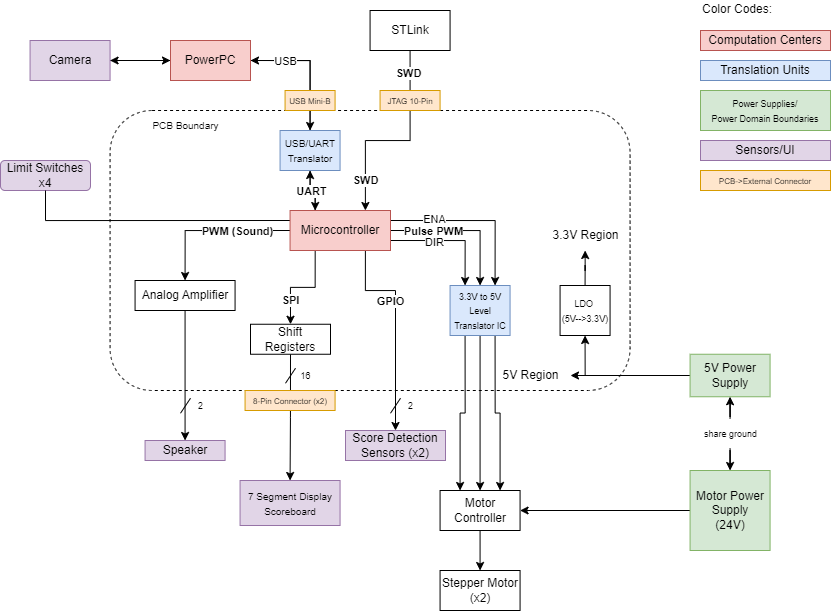

The diagram above was exported from draw.io. Its source (the exported page's mxGraphModel, read from the mxfile embedded in the PNG):
<mxGraphModel dx="1219" dy="631" grid="1" gridSize="10" guides="1" tooltips="1" connect="1" arrows="1" fold="1" page="1" pageScale="1" pageWidth="850" pageHeight="1100" math="0" shadow="0">
  <root>
    <mxCell id="0" />
    <mxCell id="1" parent="0" />
    <mxCell id="Mm4dQLEYSYV_0u4Z2ucA-16" value="" style="rounded=1;whiteSpace=wrap;html=1;dashed=1;" parent="1" vertex="1">
      <mxGeometry x="119.57" y="120" width="520" height="280" as="geometry" />
    </mxCell>
    <mxCell id="Mm4dQLEYSYV_0u4Z2ucA-47" value="Limit Switches x4" style="rounded=1;whiteSpace=wrap;html=1;strokeColor=#9673a6;strokeWidth=1;fillColor=#e1d5e7;perimeterSpacing=0;" parent="1" vertex="1">
      <mxGeometry x="10" y="170" width="90" height="30" as="geometry" />
    </mxCell>
    <mxCell id="Mm4dQLEYSYV_0u4Z2ucA-13" style="edgeStyle=orthogonalEdgeStyle;rounded=0;orthogonalLoop=1;jettySize=auto;html=1;exitX=1;exitY=0.5;exitDx=0;exitDy=0;entryX=0.5;entryY=0;entryDx=0;entryDy=0;" parent="1" source="Mm4dQLEYSYV_0u4Z2ucA-1" target="Mm4dQLEYSYV_0u4Z2ucA-10" edge="1">
      <mxGeometry relative="1" as="geometry" />
    </mxCell>
    <mxCell id="Mm4dQLEYSYV_0u4Z2ucA-46" style="edgeStyle=orthogonalEdgeStyle;rounded=0;orthogonalLoop=1;jettySize=auto;html=1;exitX=0;exitY=0.5;exitDx=0;exitDy=0;entryX=1;entryY=0.5;entryDx=0;entryDy=0;" parent="1" source="Mm4dQLEYSYV_0u4Z2ucA-1" target="Mm4dQLEYSYV_0u4Z2ucA-6" edge="1">
      <mxGeometry relative="1" as="geometry" />
    </mxCell>
    <mxCell id="Mm4dQLEYSYV_0u4Z2ucA-1" value="PowerPC" style="rounded=0;whiteSpace=wrap;html=1;fillColor=#f8cecc;strokeColor=#b85450;" parent="1" vertex="1">
      <mxGeometry x="180" y="50" width="80" height="40" as="geometry" />
    </mxCell>
    <mxCell id="Mm4dQLEYSYV_0u4Z2ucA-15" style="edgeStyle=orthogonalEdgeStyle;rounded=0;orthogonalLoop=1;jettySize=auto;html=1;exitX=0.25;exitY=0;exitDx=0;exitDy=0;entryX=0.5;entryY=1;entryDx=0;entryDy=0;" parent="1" source="Mm4dQLEYSYV_0u4Z2ucA-2" target="Mm4dQLEYSYV_0u4Z2ucA-10" edge="1">
      <mxGeometry relative="1" as="geometry" />
    </mxCell>
    <mxCell id="Mm4dQLEYSYV_0u4Z2ucA-21" style="edgeStyle=orthogonalEdgeStyle;rounded=0;orthogonalLoop=1;jettySize=auto;html=1;exitX=1;exitY=0.5;exitDx=0;exitDy=0;entryX=0.5;entryY=0;entryDx=0;entryDy=0;" parent="1" source="Mm4dQLEYSYV_0u4Z2ucA-2" target="Mm4dQLEYSYV_0u4Z2ucA-20" edge="1">
      <mxGeometry relative="1" as="geometry" />
    </mxCell>
    <mxCell id="Mm4dQLEYSYV_0u4Z2ucA-31" value="Pulse PWM" style="edgeLabel;html=1;align=center;verticalAlign=middle;resizable=0;points=[];fontStyle=1" parent="Mm4dQLEYSYV_0u4Z2ucA-21" connectable="0" vertex="1">
      <mxGeometry x="-0.3429" y="1" relative="1" as="geometry">
        <mxPoint x="-5" y="1" as="offset" />
      </mxGeometry>
    </mxCell>
    <mxCell id="Mm4dQLEYSYV_0u4Z2ucA-37" style="edgeStyle=orthogonalEdgeStyle;rounded=0;orthogonalLoop=1;jettySize=auto;html=1;exitX=0.75;exitY=1;exitDx=0;exitDy=0;entryX=0.5;entryY=0;entryDx=0;entryDy=0;" parent="1" source="Mm4dQLEYSYV_0u4Z2ucA-2" target="Mm4dQLEYSYV_0u4Z2ucA-30" edge="1">
      <mxGeometry relative="1" as="geometry">
        <Array as="points">
          <mxPoint x="375" y="300" />
          <mxPoint x="405" y="300" />
        </Array>
      </mxGeometry>
    </mxCell>
    <mxCell id="Mm4dQLEYSYV_0u4Z2ucA-38" value="GPIO" style="edgeLabel;html=1;align=center;verticalAlign=middle;resizable=0;points=[];fontStyle=1" parent="Mm4dQLEYSYV_0u4Z2ucA-37" connectable="0" vertex="1">
      <mxGeometry x="-0.6036" y="-1" relative="1" as="geometry">
        <mxPoint x="23" y="9" as="offset" />
      </mxGeometry>
    </mxCell>
    <mxCell id="Mm4dQLEYSYV_0u4Z2ucA-41" style="edgeStyle=orthogonalEdgeStyle;rounded=0;orthogonalLoop=1;jettySize=auto;html=1;exitX=0.25;exitY=1;exitDx=0;exitDy=0;entryX=0.5;entryY=0;entryDx=0;entryDy=0;" parent="1" source="Mm4dQLEYSYV_0u4Z2ucA-2" target="Mm4dQLEYSYV_0u4Z2ucA-40" edge="1">
      <mxGeometry relative="1" as="geometry" />
    </mxCell>
    <mxCell id="Mm4dQLEYSYV_0u4Z2ucA-42" value="SPI" style="edgeLabel;html=1;align=center;verticalAlign=middle;resizable=0;points=[];fontStyle=1" parent="Mm4dQLEYSYV_0u4Z2ucA-41" connectable="0" vertex="1">
      <mxGeometry x="0.0964" y="1" relative="1" as="geometry">
        <mxPoint x="-8" y="12" as="offset" />
      </mxGeometry>
    </mxCell>
    <mxCell id="Mm4dQLEYSYV_0u4Z2ucA-88" style="edgeStyle=orthogonalEdgeStyle;rounded=0;orthogonalLoop=1;jettySize=auto;html=1;exitX=0;exitY=0.5;exitDx=0;exitDy=0;entryX=0.5;entryY=0;entryDx=0;entryDy=0;" parent="1" source="Mm4dQLEYSYV_0u4Z2ucA-2" target="Mm4dQLEYSYV_0u4Z2ucA-86" edge="1">
      <mxGeometry relative="1" as="geometry" />
    </mxCell>
    <mxCell id="Mm4dQLEYSYV_0u4Z2ucA-89" value="PWM (Sound)" style="edgeLabel;html=1;align=center;verticalAlign=middle;resizable=0;points=[];fontStyle=1" parent="Mm4dQLEYSYV_0u4Z2ucA-88" connectable="0" vertex="1">
      <mxGeometry x="-0.086" relative="1" as="geometry">
        <mxPoint x="17" as="offset" />
      </mxGeometry>
    </mxCell>
    <mxCell id="Mm4dQLEYSYV_0u4Z2ucA-125" style="edgeStyle=orthogonalEdgeStyle;rounded=0;orthogonalLoop=1;jettySize=auto;html=1;exitX=1;exitY=0.75;exitDx=0;exitDy=0;entryX=0.25;entryY=0;entryDx=0;entryDy=0;" parent="1" source="Mm4dQLEYSYV_0u4Z2ucA-2" target="Mm4dQLEYSYV_0u4Z2ucA-20" edge="1">
      <mxGeometry relative="1" as="geometry" />
    </mxCell>
    <mxCell id="Mm4dQLEYSYV_0u4Z2ucA-126" value="DIR" style="edgeLabel;html=1;align=center;verticalAlign=middle;resizable=0;points=[];" parent="Mm4dQLEYSYV_0u4Z2ucA-125" connectable="0" vertex="1">
      <mxGeometry x="-0.2673" relative="1" as="geometry">
        <mxPoint y="1" as="offset" />
      </mxGeometry>
    </mxCell>
    <mxCell id="Mm4dQLEYSYV_0u4Z2ucA-129" style="edgeStyle=orthogonalEdgeStyle;rounded=0;orthogonalLoop=1;jettySize=auto;html=1;exitX=1;exitY=0.25;exitDx=0;exitDy=0;entryX=0.75;entryY=0;entryDx=0;entryDy=0;" parent="1" source="Mm4dQLEYSYV_0u4Z2ucA-2" target="Mm4dQLEYSYV_0u4Z2ucA-20" edge="1">
      <mxGeometry relative="1" as="geometry" />
    </mxCell>
    <mxCell id="Mm4dQLEYSYV_0u4Z2ucA-130" value="ENA" style="edgeLabel;html=1;align=center;verticalAlign=middle;resizable=0;points=[];" parent="Mm4dQLEYSYV_0u4Z2ucA-129" connectable="0" vertex="1">
      <mxGeometry x="-0.6482" y="1" relative="1" as="geometry">
        <mxPoint x="14" y="-1" as="offset" />
      </mxGeometry>
    </mxCell>
    <mxCell id="YpzJ8SV_4s4NPT5B8Q6a-2" style="edgeStyle=orthogonalEdgeStyle;rounded=0;orthogonalLoop=1;jettySize=auto;html=1;exitX=0;exitY=0.25;exitDx=0;exitDy=0;endArrow=none;endFill=0;" parent="1" source="Mm4dQLEYSYV_0u4Z2ucA-2" target="Mm4dQLEYSYV_0u4Z2ucA-47" edge="1">
      <mxGeometry relative="1" as="geometry" />
    </mxCell>
    <mxCell id="Mm4dQLEYSYV_0u4Z2ucA-2" value="Microcontroller" style="whiteSpace=wrap;html=1;fillColor=#f8cecc;strokeColor=#b85450;" parent="1" vertex="1">
      <mxGeometry x="299.57" y="220" width="100.43" height="40" as="geometry" />
    </mxCell>
    <mxCell id="Mm4dQLEYSYV_0u4Z2ucA-28" style="edgeStyle=orthogonalEdgeStyle;rounded=0;orthogonalLoop=1;jettySize=auto;html=1;exitX=0.5;exitY=1;exitDx=0;exitDy=0;entryX=0.5;entryY=0;entryDx=0;entryDy=0;" parent="1" source="Mm4dQLEYSYV_0u4Z2ucA-5" target="Mm4dQLEYSYV_0u4Z2ucA-26" edge="1">
      <mxGeometry relative="1" as="geometry" />
    </mxCell>
    <mxCell id="Mm4dQLEYSYV_0u4Z2ucA-5" value="Motor Controller" style="whiteSpace=wrap;html=1;" parent="1" vertex="1">
      <mxGeometry x="449.57" y="500" width="80" height="40" as="geometry" />
    </mxCell>
    <mxCell id="Mm4dQLEYSYV_0u4Z2ucA-45" style="edgeStyle=orthogonalEdgeStyle;rounded=0;orthogonalLoop=1;jettySize=auto;html=1;exitX=1;exitY=0.5;exitDx=0;exitDy=0;entryX=0;entryY=0.5;entryDx=0;entryDy=0;" parent="1" source="Mm4dQLEYSYV_0u4Z2ucA-6" target="Mm4dQLEYSYV_0u4Z2ucA-1" edge="1">
      <mxGeometry relative="1" as="geometry" />
    </mxCell>
    <mxCell id="Mm4dQLEYSYV_0u4Z2ucA-6" value="Camera" style="whiteSpace=wrap;html=1;fillColor=#e1d5e7;strokeColor=#9673a6;" parent="1" vertex="1">
      <mxGeometry x="39.57" y="50" width="80" height="40" as="geometry" />
    </mxCell>
    <mxCell id="Mm4dQLEYSYV_0u4Z2ucA-12" style="edgeStyle=orthogonalEdgeStyle;rounded=0;orthogonalLoop=1;jettySize=auto;html=1;exitX=0.5;exitY=1;exitDx=0;exitDy=0;entryX=0.25;entryY=0;entryDx=0;entryDy=0;" parent="1" source="Mm4dQLEYSYV_0u4Z2ucA-10" target="Mm4dQLEYSYV_0u4Z2ucA-2" edge="1">
      <mxGeometry relative="1" as="geometry" />
    </mxCell>
    <mxCell id="Mm4dQLEYSYV_0u4Z2ucA-69" value="UART" style="edgeLabel;html=1;align=center;verticalAlign=middle;resizable=0;points=[];fontStyle=1" parent="Mm4dQLEYSYV_0u4Z2ucA-12" connectable="0" vertex="1">
      <mxGeometry x="-0.0857" relative="1" as="geometry">
        <mxPoint as="offset" />
      </mxGeometry>
    </mxCell>
    <mxCell id="Mm4dQLEYSYV_0u4Z2ucA-14" style="edgeStyle=orthogonalEdgeStyle;rounded=0;orthogonalLoop=1;jettySize=auto;html=1;exitX=0.5;exitY=0;exitDx=0;exitDy=0;entryX=1;entryY=0.5;entryDx=0;entryDy=0;" parent="1" source="Mm4dQLEYSYV_0u4Z2ucA-10" target="Mm4dQLEYSYV_0u4Z2ucA-1" edge="1">
      <mxGeometry relative="1" as="geometry" />
    </mxCell>
    <mxCell id="Mm4dQLEYSYV_0u4Z2ucA-68" value="USB" style="edgeLabel;html=1;align=center;verticalAlign=middle;resizable=0;points=[];" parent="Mm4dQLEYSYV_0u4Z2ucA-14" connectable="0" vertex="1">
      <mxGeometry x="0.5134" y="-2" relative="1" as="geometry">
        <mxPoint x="3" y="2" as="offset" />
      </mxGeometry>
    </mxCell>
    <mxCell id="Mm4dQLEYSYV_0u4Z2ucA-10" value="&lt;font style=&quot;font-size: 10px;&quot;&gt;USB/UART Translator&lt;/font&gt;" style="rounded=0;whiteSpace=wrap;html=1;fillColor=#dae8fc;strokeColor=#6c8ebf;" parent="1" vertex="1">
      <mxGeometry x="289.57" y="140" width="60" height="40" as="geometry" />
    </mxCell>
    <mxCell id="Mm4dQLEYSYV_0u4Z2ucA-50" style="edgeStyle=orthogonalEdgeStyle;rounded=0;orthogonalLoop=1;jettySize=auto;html=1;exitX=0;exitY=0.5;exitDx=0;exitDy=0;entryX=1;entryY=0.5;entryDx=0;entryDy=0;" parent="1" source="Mm4dQLEYSYV_0u4Z2ucA-19" target="Mm4dQLEYSYV_0u4Z2ucA-5" edge="1">
      <mxGeometry relative="1" as="geometry" />
    </mxCell>
    <mxCell id="Mm4dQLEYSYV_0u4Z2ucA-19" value="Motor Power Supply&lt;br&gt;(24V)" style="whiteSpace=wrap;html=1;fillColor=#d5e8d4;strokeColor=#82b366;" parent="1" vertex="1">
      <mxGeometry x="699.57" y="480" width="80" height="80" as="geometry" />
    </mxCell>
    <mxCell id="Mm4dQLEYSYV_0u4Z2ucA-22" style="edgeStyle=orthogonalEdgeStyle;rounded=0;orthogonalLoop=1;jettySize=auto;html=1;exitX=0.5;exitY=1;exitDx=0;exitDy=0;entryX=0.5;entryY=0;entryDx=0;entryDy=0;" parent="1" source="Mm4dQLEYSYV_0u4Z2ucA-20" target="Mm4dQLEYSYV_0u4Z2ucA-5" edge="1">
      <mxGeometry relative="1" as="geometry" />
    </mxCell>
    <mxCell id="Mm4dQLEYSYV_0u4Z2ucA-137" style="edgeStyle=orthogonalEdgeStyle;rounded=0;orthogonalLoop=1;jettySize=auto;html=1;exitX=0.75;exitY=1;exitDx=0;exitDy=0;entryX=0.75;entryY=0;entryDx=0;entryDy=0;" parent="1" source="Mm4dQLEYSYV_0u4Z2ucA-20" target="Mm4dQLEYSYV_0u4Z2ucA-5" edge="1">
      <mxGeometry relative="1" as="geometry" />
    </mxCell>
    <mxCell id="Mm4dQLEYSYV_0u4Z2ucA-138" style="edgeStyle=orthogonalEdgeStyle;rounded=0;orthogonalLoop=1;jettySize=auto;html=1;exitX=0.25;exitY=1;exitDx=0;exitDy=0;entryX=0.25;entryY=0;entryDx=0;entryDy=0;" parent="1" source="Mm4dQLEYSYV_0u4Z2ucA-20" target="Mm4dQLEYSYV_0u4Z2ucA-5" edge="1">
      <mxGeometry relative="1" as="geometry" />
    </mxCell>
    <mxCell id="Mm4dQLEYSYV_0u4Z2ucA-20" value="&lt;font style=&quot;font-size: 9px;&quot;&gt;3.3V to 5V Level Translator IC&lt;/font&gt;" style="rounded=0;whiteSpace=wrap;html=1;fillColor=#dae8fc;strokeColor=#6c8ebf;" parent="1" vertex="1">
      <mxGeometry x="459.57" y="295" width="60" height="50" as="geometry" />
    </mxCell>
    <mxCell id="Mm4dQLEYSYV_0u4Z2ucA-26" value="Stepper Motor (x2)" style="whiteSpace=wrap;html=1;" parent="1" vertex="1">
      <mxGeometry x="449.57" y="580" width="80" height="40" as="geometry" />
    </mxCell>
    <mxCell id="Mm4dQLEYSYV_0u4Z2ucA-29" value="&lt;font style=&quot;font-size: 10px;&quot;&gt;PCB Boundary&lt;/font&gt;" style="text;html=1;align=center;verticalAlign=middle;resizable=0;points=[];autosize=1;strokeColor=none;fillColor=none;" parent="1" vertex="1">
      <mxGeometry x="149.57" y="120" width="90" height="30" as="geometry" />
    </mxCell>
    <mxCell id="Mm4dQLEYSYV_0u4Z2ucA-30" value="Score Detection Sensors (x2)" style="whiteSpace=wrap;html=1;fillColor=#e1d5e7;strokeColor=#9673a6;" parent="1" vertex="1">
      <mxGeometry x="355" y="440" width="100" height="30" as="geometry" />
    </mxCell>
    <mxCell id="Mm4dQLEYSYV_0u4Z2ucA-39" value="&lt;font style=&quot;font-size: 10px;&quot;&gt;7 Segment Display Scoreboard&lt;/font&gt;" style="whiteSpace=wrap;html=1;fillColor=#e1d5e7;strokeColor=#9673a6;" parent="1" vertex="1">
      <mxGeometry x="249.57" y="490" width="100" height="45" as="geometry" />
    </mxCell>
    <mxCell id="Mm4dQLEYSYV_0u4Z2ucA-43" style="edgeStyle=orthogonalEdgeStyle;rounded=0;orthogonalLoop=1;jettySize=auto;html=1;exitX=0.5;exitY=1;exitDx=0;exitDy=0;entryX=0.5;entryY=0;entryDx=0;entryDy=0;" parent="1" source="Mm4dQLEYSYV_0u4Z2ucA-40" target="Mm4dQLEYSYV_0u4Z2ucA-39" edge="1">
      <mxGeometry relative="1" as="geometry" />
    </mxCell>
    <mxCell id="Mm4dQLEYSYV_0u4Z2ucA-40" value="Shift Registers" style="whiteSpace=wrap;html=1;" parent="1" vertex="1">
      <mxGeometry x="260" y="333.75" width="80" height="30" as="geometry" />
    </mxCell>
    <mxCell id="Mm4dQLEYSYV_0u4Z2ucA-48" value="3.3V Region" style="text;html=1;align=center;verticalAlign=middle;resizable=0;points=[];autosize=1;strokeColor=none;fillColor=none;" parent="1" vertex="1">
      <mxGeometry x="549.57" y="230" width="90" height="30" as="geometry" />
    </mxCell>
    <mxCell id="Mm4dQLEYSYV_0u4Z2ucA-57" style="edgeStyle=orthogonalEdgeStyle;rounded=0;orthogonalLoop=1;jettySize=auto;html=1;exitX=0;exitY=0.5;exitDx=0;exitDy=0;entryX=0.5;entryY=1;entryDx=0;entryDy=0;" parent="1" source="Mm4dQLEYSYV_0u4Z2ucA-49" target="Mm4dQLEYSYV_0u4Z2ucA-52" edge="1">
      <mxGeometry relative="1" as="geometry" />
    </mxCell>
    <mxCell id="Mm4dQLEYSYV_0u4Z2ucA-58" style="edgeStyle=orthogonalEdgeStyle;rounded=0;orthogonalLoop=1;jettySize=auto;html=1;exitX=0;exitY=0.5;exitDx=0;exitDy=0;" parent="1" source="Mm4dQLEYSYV_0u4Z2ucA-49" target="Mm4dQLEYSYV_0u4Z2ucA-55" edge="1">
      <mxGeometry relative="1" as="geometry" />
    </mxCell>
    <mxCell id="Mm4dQLEYSYV_0u4Z2ucA-49" value="5V Power Supply" style="whiteSpace=wrap;html=1;fillColor=#d5e8d4;strokeColor=#82b366;" parent="1" vertex="1">
      <mxGeometry x="699.57" y="363.75" width="80" height="42.5" as="geometry" />
    </mxCell>
    <mxCell id="Mm4dQLEYSYV_0u4Z2ucA-61" style="edgeStyle=orthogonalEdgeStyle;rounded=0;orthogonalLoop=1;jettySize=auto;html=1;exitX=0.5;exitY=0;exitDx=0;exitDy=0;" parent="1" source="Mm4dQLEYSYV_0u4Z2ucA-52" target="Mm4dQLEYSYV_0u4Z2ucA-48" edge="1">
      <mxGeometry relative="1" as="geometry" />
    </mxCell>
    <mxCell id="Mm4dQLEYSYV_0u4Z2ucA-52" value="&lt;font style=&quot;font-size: 9px;&quot;&gt;LDO&amp;nbsp;&lt;br&gt;(5V--&amp;gt;3.3V)&lt;/font&gt;" style="whiteSpace=wrap;html=1;" parent="1" vertex="1">
      <mxGeometry x="569.57" y="295" width="50" height="50" as="geometry" />
    </mxCell>
    <mxCell id="Mm4dQLEYSYV_0u4Z2ucA-55" value="5V Region" style="text;html=1;align=center;verticalAlign=middle;resizable=0;points=[];autosize=1;strokeColor=none;fillColor=none;" parent="1" vertex="1">
      <mxGeometry x="500.00000000000006" y="370" width="80" height="30" as="geometry" />
    </mxCell>
    <mxCell id="Mm4dQLEYSYV_0u4Z2ucA-63" style="edgeStyle=orthogonalEdgeStyle;rounded=0;orthogonalLoop=1;jettySize=auto;html=1;entryX=0.5;entryY=0;entryDx=0;entryDy=0;" parent="1" source="Mm4dQLEYSYV_0u4Z2ucA-62" target="Mm4dQLEYSYV_0u4Z2ucA-19" edge="1">
      <mxGeometry relative="1" as="geometry" />
    </mxCell>
    <mxCell id="Mm4dQLEYSYV_0u4Z2ucA-64" style="edgeStyle=orthogonalEdgeStyle;rounded=0;orthogonalLoop=1;jettySize=auto;html=1;entryX=0.5;entryY=1;entryDx=0;entryDy=0;" parent="1" source="Mm4dQLEYSYV_0u4Z2ucA-62" target="Mm4dQLEYSYV_0u4Z2ucA-49" edge="1">
      <mxGeometry relative="1" as="geometry" />
    </mxCell>
    <mxCell id="Mm4dQLEYSYV_0u4Z2ucA-62" value="&lt;font style=&quot;font-size: 9px;&quot;&gt;share ground&lt;/font&gt;" style="text;html=1;align=center;verticalAlign=middle;resizable=0;points=[];autosize=1;strokeColor=none;fillColor=none;" parent="1" vertex="1">
      <mxGeometry x="699.57" y="428" width="80" height="30" as="geometry" />
    </mxCell>
    <mxCell id="Mm4dQLEYSYV_0u4Z2ucA-81" style="edgeStyle=orthogonalEdgeStyle;rounded=0;orthogonalLoop=1;jettySize=auto;html=1;exitX=0.5;exitY=1;exitDx=0;exitDy=0;entryX=0.75;entryY=0;entryDx=0;entryDy=0;" parent="1" source="Mm4dQLEYSYV_0u4Z2ucA-67" target="Mm4dQLEYSYV_0u4Z2ucA-2" edge="1">
      <mxGeometry relative="1" as="geometry">
        <Array as="points">
          <mxPoint x="419.57" y="150" />
          <mxPoint x="374.57" y="150" />
        </Array>
      </mxGeometry>
    </mxCell>
    <mxCell id="Mm4dQLEYSYV_0u4Z2ucA-82" value="SWD" style="edgeLabel;html=1;align=center;verticalAlign=middle;resizable=0;points=[];fontStyle=1" parent="Mm4dQLEYSYV_0u4Z2ucA-81" connectable="0" vertex="1">
      <mxGeometry x="-0.7781" y="-2" relative="1" as="geometry">
        <mxPoint as="offset" />
      </mxGeometry>
    </mxCell>
    <mxCell id="Mm4dQLEYSYV_0u4Z2ucA-92" value="SWD" style="edgeLabel;html=1;align=center;verticalAlign=middle;resizable=0;points=[];fontStyle=1" parent="Mm4dQLEYSYV_0u4Z2ucA-81" connectable="0" vertex="1">
      <mxGeometry x="0.5286" relative="1" as="geometry">
        <mxPoint y="18" as="offset" />
      </mxGeometry>
    </mxCell>
    <mxCell id="Mm4dQLEYSYV_0u4Z2ucA-67" value="STLink" style="whiteSpace=wrap;html=1;" parent="1" vertex="1">
      <mxGeometry x="379.57" y="20" width="80" height="40" as="geometry" />
    </mxCell>
    <mxCell id="Mm4dQLEYSYV_0u4Z2ucA-76" value="&lt;font style=&quot;font-size: 8px;&quot;&gt;USB Mini-B&lt;/font&gt;" style="whiteSpace=wrap;html=1;fillColor=#ffe6cc;strokeColor=#d79b00;" parent="1" vertex="1">
      <mxGeometry x="294.57" y="100" width="50" height="20" as="geometry" />
    </mxCell>
    <mxCell id="Mm4dQLEYSYV_0u4Z2ucA-78" value="&lt;font style=&quot;font-size: 8px;&quot;&gt;JTAG 10-Pin&lt;/font&gt;" style="whiteSpace=wrap;html=1;fillColor=#ffe6cc;strokeColor=#d79b00;" parent="1" vertex="1">
      <mxGeometry x="389.57" y="100" width="60" height="20" as="geometry" />
    </mxCell>
    <mxCell id="Mm4dQLEYSYV_0u4Z2ucA-84" value="&lt;font style=&quot;font-size: 8px;&quot;&gt;8-Pin Connector (x2)&lt;/font&gt;" style="whiteSpace=wrap;html=1;fillColor=#ffe6cc;strokeColor=#d79b00;" parent="1" vertex="1">
      <mxGeometry x="254.57" y="400" width="90" height="20" as="geometry" />
    </mxCell>
    <mxCell id="Mm4dQLEYSYV_0u4Z2ucA-85" value="" style="group" parent="1" connectable="0" vertex="1">
      <mxGeometry x="710" y="10" width="130" height="190" as="geometry" />
    </mxCell>
    <mxCell id="Mm4dQLEYSYV_0u4Z2ucA-74" value="&lt;font style=&quot;font-size: 8px;&quot;&gt;PCB-&amp;gt;External Connector&lt;/font&gt;" style="whiteSpace=wrap;html=1;fillColor=#ffe6cc;strokeColor=#d79b00;container=0;" parent="Mm4dQLEYSYV_0u4Z2ucA-85" vertex="1">
      <mxGeometry y="170" width="130" height="20" as="geometry" />
    </mxCell>
    <mxCell id="Mm4dQLEYSYV_0u4Z2ucA-32" value="Color Codes:&lt;br&gt;" style="text;html=1;align=left;verticalAlign=middle;resizable=1;points=[];autosize=0;strokeColor=none;fillColor=none;container=0;" parent="Mm4dQLEYSYV_0u4Z2ucA-85" vertex="1">
      <mxGeometry width="80" height="17" as="geometry" />
    </mxCell>
    <mxCell id="Mm4dQLEYSYV_0u4Z2ucA-33" value="Computation Centers" style="whiteSpace=wrap;html=1;fillColor=#f8cecc;strokeColor=#b85450;container=0;" parent="Mm4dQLEYSYV_0u4Z2ucA-85" vertex="1">
      <mxGeometry y="30" width="130" height="20" as="geometry" />
    </mxCell>
    <mxCell id="Mm4dQLEYSYV_0u4Z2ucA-34" value="Translation Units" style="whiteSpace=wrap;html=1;fillColor=#dae8fc;strokeColor=#6c8ebf;container=0;" parent="Mm4dQLEYSYV_0u4Z2ucA-85" vertex="1">
      <mxGeometry y="60" width="130" height="20" as="geometry" />
    </mxCell>
    <mxCell id="Mm4dQLEYSYV_0u4Z2ucA-35" value="&lt;font style=&quot;font-size: 9px;&quot;&gt;Power Supplies/&lt;br&gt;Power Domain Boundaries&lt;/font&gt;" style="whiteSpace=wrap;html=1;fillColor=#d5e8d4;strokeColor=#82b366;container=0;" parent="Mm4dQLEYSYV_0u4Z2ucA-85" vertex="1">
      <mxGeometry y="90" width="130" height="40" as="geometry" />
    </mxCell>
    <mxCell id="Mm4dQLEYSYV_0u4Z2ucA-36" value="Sensors/UI" style="whiteSpace=wrap;html=1;fillColor=#e1d5e7;strokeColor=#9673a6;container=0;" parent="Mm4dQLEYSYV_0u4Z2ucA-85" vertex="1">
      <mxGeometry y="140" width="130" height="20" as="geometry" />
    </mxCell>
    <mxCell id="Mm4dQLEYSYV_0u4Z2ucA-91" style="edgeStyle=orthogonalEdgeStyle;rounded=0;orthogonalLoop=1;jettySize=auto;html=1;exitX=0.5;exitY=1;exitDx=0;exitDy=0;entryX=0.5;entryY=0;entryDx=0;entryDy=0;" parent="1" source="Mm4dQLEYSYV_0u4Z2ucA-86" target="Mm4dQLEYSYV_0u4Z2ucA-90" edge="1">
      <mxGeometry relative="1" as="geometry" />
    </mxCell>
    <mxCell id="Mm4dQLEYSYV_0u4Z2ucA-86" value="Analog Amplifier" style="whiteSpace=wrap;html=1;" parent="1" vertex="1">
      <mxGeometry x="144.57" y="290" width="100" height="30" as="geometry" />
    </mxCell>
    <mxCell id="Mm4dQLEYSYV_0u4Z2ucA-90" value="Speaker" style="whiteSpace=wrap;html=1;fillColor=#e1d5e7;strokeColor=#9673a6;" parent="1" vertex="1">
      <mxGeometry x="154.57" y="450" width="80" height="20" as="geometry" />
    </mxCell>
    <mxCell id="Mm4dQLEYSYV_0u4Z2ucA-112" value="" style="group" parent="1" connectable="0" vertex="1">
      <mxGeometry x="400" y="400" width="39" height="30" as="geometry" />
    </mxCell>
    <mxCell id="Mm4dQLEYSYV_0u4Z2ucA-113" value="" style="endArrow=none;html=1;rounded=0;" parent="Mm4dQLEYSYV_0u4Z2ucA-112" edge="1">
      <mxGeometry width="50" height="50" relative="1" as="geometry">
        <mxPoint y="22.75" as="sourcePoint" />
        <mxPoint x="10" y="7.75" as="targetPoint" />
      </mxGeometry>
    </mxCell>
    <mxCell id="Mm4dQLEYSYV_0u4Z2ucA-114" value="&lt;font style=&quot;font-size: 9px;&quot;&gt;2&lt;/font&gt;" style="text;html=1;align=center;verticalAlign=middle;resizable=0;points=[];autosize=1;strokeColor=none;fillColor=none;" parent="Mm4dQLEYSYV_0u4Z2ucA-112" vertex="1">
      <mxGeometry x="4.5" width="30" height="30" as="geometry" />
    </mxCell>
    <mxCell id="Mm4dQLEYSYV_0u4Z2ucA-119" value="" style="group" parent="1" connectable="0" vertex="1">
      <mxGeometry x="190" y="400" width="39" height="30" as="geometry" />
    </mxCell>
    <mxCell id="Mm4dQLEYSYV_0u4Z2ucA-120" value="" style="endArrow=none;html=1;rounded=0;" parent="Mm4dQLEYSYV_0u4Z2ucA-119" edge="1">
      <mxGeometry width="50" height="50" relative="1" as="geometry">
        <mxPoint y="22.75" as="sourcePoint" />
        <mxPoint x="10" y="7.75" as="targetPoint" />
      </mxGeometry>
    </mxCell>
    <mxCell id="Mm4dQLEYSYV_0u4Z2ucA-121" value="&lt;font style=&quot;font-size: 9px;&quot;&gt;2&lt;/font&gt;" style="text;html=1;align=center;verticalAlign=middle;resizable=0;points=[];autosize=1;strokeColor=none;fillColor=none;" parent="Mm4dQLEYSYV_0u4Z2ucA-119" vertex="1">
      <mxGeometry x="4.5" width="30" height="30" as="geometry" />
    </mxCell>
    <mxCell id="Mm4dQLEYSYV_0u4Z2ucA-122" value="" style="group" parent="1" connectable="0" vertex="1">
      <mxGeometry x="295" y="370" width="39" height="30" as="geometry" />
    </mxCell>
    <mxCell id="Mm4dQLEYSYV_0u4Z2ucA-123" value="" style="endArrow=none;html=1;rounded=0;" parent="Mm4dQLEYSYV_0u4Z2ucA-122" edge="1">
      <mxGeometry width="50" height="50" relative="1" as="geometry">
        <mxPoint y="22.75" as="sourcePoint" />
        <mxPoint x="10" y="7.75" as="targetPoint" />
      </mxGeometry>
    </mxCell>
    <mxCell id="Mm4dQLEYSYV_0u4Z2ucA-124" value="&lt;font style=&quot;font-size: 9px;&quot;&gt;16&lt;br&gt;&lt;/font&gt;" style="text;html=1;align=center;verticalAlign=middle;resizable=0;points=[];autosize=1;strokeColor=none;fillColor=none;" parent="Mm4dQLEYSYV_0u4Z2ucA-122" vertex="1">
      <mxGeometry x="4.5" width="30" height="30" as="geometry" />
    </mxCell>
  </root>
</mxGraphModel>